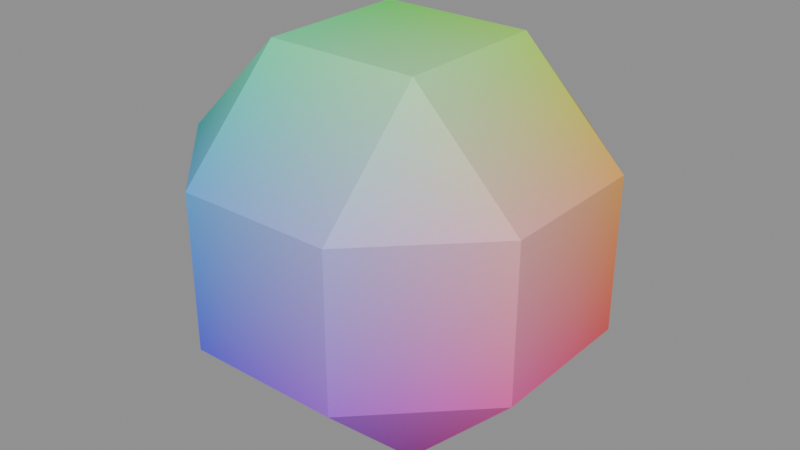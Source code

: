 # Source: zeometry-polyhedra-rhombicuboctahedron.blend  (saved by Blender 5.2.44; exported with 4.5.12 LTS)
import bpy
from mathutils import Matrix  # noqa: F401  (used for matrix-valued properties, if any)

bpy.ops.wm.read_factory_settings(use_empty=True)
scene = bpy.context.scene
scene.name = 'zeometry-polyhedra-rhombicuboctahedron'

# ---- collections
col_rhombicuboctahedron = bpy.data.collections.new('Rhombicuboctahedron'); scene.collection.children.link(col_rhombicuboctahedron)

# ---- materials (node trees are filled in below, after node groups)
mat_mat_collapsesolidpolygon_180 = bpy.data.materials.new('Mat_CollapseSolidPolygon.180')

# ---- material node trees
mat_mat_collapsesolidpolygon_180.use_nodes = True; mat_mat_collapsesolidpolygon_180.node_tree.nodes.clear()
_N = mat_mat_collapsesolidpolygon_180.node_tree.nodes; _L = mat_mat_collapsesolidpolygon_180.node_tree.links
n0 = _N.new('ShaderNodeBsdfPrincipled'); n0.name = 'Principled BSDF'; n0.location = (10, 300)
n0.inputs[2].default_value = 0.5528
n0.inputs[10].default_value = 0.005
n1 = _N.new('ShaderNodeOutputMaterial'); n1.name = 'Material Output'; n1.location = (300, 300)
n2 = _N.new('ShaderNodeVertexColor'); n2.name = 'Color Attribute'; n2.location = (-450, -30)
_L.new(n0.outputs[0], n1.inputs[0])
_L.new(n2.outputs[0], n0.inputs[0])
n1.is_active_output = True

# ---- meshes
me_mesh_001 = bpy.data.meshes.new('Mesh.001')
me_mesh_001.from_pydata([(-0.1053, -0.1053, 0.0), (-0.1053, -0.1053, 0.0), (-0.1053, -0.1053, 0.0), (-0.1053, -0.1053, 0.0), (-0.1053, -0.25, 0.1447), (-0.1053, -0.25, 0.1447), (-0.1053, -0.25, 0.1447), (-0.1053, -0.25, 0.1447), (-0.25, -0.1053, 0.1447), (-0.25, -0.1053, 0.1447), (-0.25, -0.1053, 0.1447), (-0.25, -0.1053, 0.1447), (0.1053, -0.1053, 0.0), (0.1053, -0.1053, 0.0), (0.1053, -0.1053, 0.0), (0.1053, -0.1053, 0.0), (0.1053, -0.25, 0.1447), (0.1053, -0.25, 0.1447), (0.1053, -0.25, 0.1447), (0.1053, -0.25, 0.1447), (0.1053, -0.25, 0.3553), (0.1053, -0.25, 0.3553), (0.1053, -0.25, 0.3553), (0.1053, -0.25, 0.3553), (0.25, -0.1053, 0.3553), (0.25, -0.1053, 0.3553), (0.25, -0.1053, 0.3553), (0.25, -0.1053, 0.3553), (0.1053, -0.1053, 0.5), (0.1053, -0.1053, 0.5), (0.1053, -0.1053, 0.5), (0.1053, -0.1053, 0.5), (0.25, -0.1053, 0.1447), (0.25, -0.1053, 0.1447), (0.25, -0.1053, 0.1447), (0.25, -0.1053, 0.1447), (0.1053, 0.1053, 0.5), (0.1053, 0.1053, 0.5), (0.1053, 0.1053, 0.5), (0.1053, 0.1053, 0.5), (0.25, 0.1053, 0.3553), (0.25, 0.1053, 0.3553), (0.25, 0.1053, 0.3553), (0.25, 0.1053, 0.3553), (0.1053, 0.25, 0.3553), (0.1053, 0.25, 0.3553), (0.1053, 0.25, 0.3553), (0.1053, 0.25, 0.3553), (-0.1053, 0.1053, 0.5), (-0.1053, 0.1053, 0.5), (-0.1053, 0.1053, 0.5), (-0.1053, 0.1053, 0.5), (-0.1053, 0.25, 0.3553), (-0.1053, 0.25, 0.3553), (-0.1053, 0.25, 0.3553), (-0.1053, 0.25, 0.3553), (-0.25, 0.1053, 0.3553), (-0.25, 0.1053, 0.3553), (-0.25, 0.1053, 0.3553), (-0.25, 0.1053, 0.3553), (-0.1053, -0.25, 0.3553), (-0.1053, -0.25, 0.3553), (-0.1053, -0.25, 0.3553), (-0.1053, -0.25, 0.3553), (-0.1053, -0.1053, 0.5), (-0.1053, -0.1053, 0.5), (-0.1053, -0.1053, 0.5), (-0.1053, -0.1053, 0.5), (-0.25, -0.1053, 0.3553), (-0.25, -0.1053, 0.3553), (-0.25, -0.1053, 0.3553), (-0.25, -0.1053, 0.3553), (0.1053, 0.25, 0.1447), (0.1053, 0.25, 0.1447), (0.1053, 0.25, 0.1447), (0.1053, 0.25, 0.1447), (0.25, 0.1053, 0.1447), (0.25, 0.1053, 0.1447), (0.25, 0.1053, 0.1447), (0.25, 0.1053, 0.1447), (0.1053, 0.1053, 4.47e-08), (0.1053, 0.1053, 4.47e-08), (0.1053, 0.1053, 4.47e-08), (0.1053, 0.1053, 4.47e-08), (-0.25, 0.1053, 0.1447), (-0.25, 0.1053, 0.1447), (-0.25, 0.1053, 0.1447), (-0.25, 0.1053, 0.1447), (-0.1053, 0.25, 0.1447), (-0.1053, 0.25, 0.1447), (-0.1053, 0.25, 0.1447), (-0.1053, 0.25, 0.1447), (-0.1053, 0.1053, 4.47e-08), (-0.1053, 0.1053, 4.47e-08), (-0.1053, 0.1053, 4.47e-08), (-0.1053, 0.1053, 4.47e-08)], [], [(1, 5, 11), (3, 13, 16), (3, 16, 6), (22, 24, 30), (23, 19, 33), (23, 33, 25), (38, 40, 46), (49, 53, 59), (61, 65, 71), (32, 18, 14), (74, 76, 82), (87, 89, 93), (4, 60, 70), (4, 70, 10), (9, 85, 92), (9, 92, 0), (26, 41, 39), (26, 39, 31), (7, 17, 20), (7, 20, 62), (21, 28, 66), (21, 66, 63), (42, 77, 75), (42, 75, 47), (45, 55, 50), (45, 50, 36), (29, 37, 51), (29, 51, 67), (57, 52, 88), (57, 88, 86), (43, 27, 35), (43, 35, 79), (48, 58, 69), (48, 69, 64), (56, 84, 8), (56, 8, 68), (34, 15, 83), (34, 83, 78), (54, 44, 73), (54, 73, 91), (72, 81, 95), (72, 95, 90), (80, 12, 2), (80, 2, 94)])
me_mesh_001.polygons.foreach_set('use_smooth', [0, 1, 0, 0, 1, 0, 0, 0, 0, 0, 0, 0, 0, 1, 0, 0, 1, 1, 0, 0, 0, 0, 0, 0, 0, 0, 0, 0, 0, 0, 0, 0, 0, 1, 0, 0, 0, 0, 0, 0, 1, 1, 0, 0])
_uv = me_mesh_001.uv_layers.new(name='UVMap')
_uv.uv.foreach_set('vector', [0.487, 0.487, 0.487, 0.4692, 0.4692, 0.487, 0.487, 0.487, 0.513, 0.487, 0.513, 0.4692, 0.487, 0.487, 0.513, 0.4692, 0.487, 0.4692, 0.513, 0.4692, 0.5308, 0.487, 0.513, 0.487, 0.513, 0.4692, 0.513, 0.4692, 0.5308, 0.487, 0.513, 0.4692, 0.5308, 0.487, 0.5308, 0.487, 0.513, 0.513, 0.5308, 0.513, 0.513, 0.5308, 0.487, 0.513, 0.487, 0.5308, 0.4692, 0.513, 0.487, 0.4692, 0.487, 0.487, 0.4692, 0.487, 0.5308, 0.487, 0.513, 0.4692, 0.513, 0.487, 0.513, 0.5308, 0.5308, 0.513, 0.513, 0.513, 0.4692, 0.513, 0.487, 0.5308, 0.487, 0.513, 0.487, 0.4692, 0.487, 0.4692, 0.4692, 0.487, 0.487, 0.4692, 0.4692, 0.487, 0.4692, 0.487, 0.4692, 0.487, 0.4692, 0.513, 0.487, 0.513, 0.4692, 0.487, 0.487, 0.513, 0.487, 0.487, 0.5308, 0.487, 0.5308, 0.513, 0.513, 0.513, 0.5308, 0.487, 0.513, 0.513, 0.513, 0.487, 0.487, 0.4692, 0.513, 0.4692, 0.513, 0.4692, 0.487, 0.4692, 0.513, 0.4692, 0.487, 0.4692, 0.513, 0.4692, 0.513, 0.487, 0.487, 0.487, 0.513, 0.4692, 0.487, 0.487, 0.487, 0.4692, 0.5308, 0.513, 0.5308, 0.513, 0.513, 0.5308, 0.5308, 0.513, 0.513, 0.5308, 0.513, 0.5308, 0.513, 0.5308, 0.487, 0.5308, 0.487, 0.513, 0.513, 0.5308, 0.487, 0.513, 0.513, 0.513, 0.513, 0.487, 0.513, 0.513, 0.487, 0.513, 0.513, 0.487, 0.487, 0.513, 0.487, 0.487, 0.4692, 0.513, 0.487, 0.5308, 0.487, 0.5308, 0.4692, 0.513, 0.487, 0.5308, 0.4692, 0.513, 0.5308, 0.513, 0.5308, 0.487, 0.5308, 0.487, 0.5308, 0.513, 0.5308, 0.487, 0.5308, 0.513, 0.487, 0.513, 0.4692, 0.513, 0.4692, 0.487, 0.487, 0.513, 0.4692, 0.487, 0.487, 0.487, 0.4692, 0.513, 0.4692, 0.513, 0.4692, 0.487, 0.4692, 0.513, 0.4692, 0.487, 0.4692, 0.487, 0.5308, 0.487, 0.513, 0.487, 0.513, 0.513, 0.5308, 0.487, 0.513, 0.513, 0.5308, 0.513, 0.487, 0.5308, 0.513, 0.5308, 0.513, 0.5308, 0.487, 0.5308, 0.513, 0.5308, 0.487, 0.5308, 0.513, 0.5308, 0.513, 0.513, 0.487, 0.513, 0.513, 0.5308, 0.487, 0.513, 0.487, 0.5308, 0.513, 0.513, 0.513, 0.487, 0.487, 0.487, 0.513, 0.513, 0.487, 0.487, 0.487, 0.513])
_ca = me_mesh_001.color_attributes.new('Color', 'BYTE_COLOR', 'CORNER')
_ca.data.foreach_set('color', [0.08866, 0.005182, 0.4072, 1.0, 0.08866, 0.08866, 0.8632, 1.0, 0.005182, 0.08866, 0.4072, 1.0, 0.08866, 0.005182, 0.4072, 1.0, 0.4072, 0.005182, 0.4072, 1.0, 0.4072, 0.08866, 0.8632, 1.0, 0.08866, 0.005182, 0.4072, 1.0, 0.4072, 0.08866, 0.8632, 1.0, 0.08866, 0.08866, 0.8632, 1.0, 0.4072, 0.4072, 0.8632, 1.0, 0.8632, 0.4072, 0.4072, 1.0, 0.4072, 0.8632, 0.4072, 1.0, 0.4072, 0.4072, 0.8632, 1.0, 0.4072, 0.08866, 0.8632, 1.0, 0.8632, 0.08866, 0.4072, 1.0, 0.4072, 0.4072, 0.8632, 1.0, 0.8632, 0.08866, 0.4072, 1.0, 0.8632, 0.4072, 0.4072, 1.0, 0.4072, 0.8632, 0.08866, 1.0, 0.8632, 0.4072, 0.08866, 1.0, 0.4072, 0.4072, 0.005182, 1.0, 0.08866, 0.8632, 0.08866, 1.0, 0.08866, 0.4072, 0.005182, 1.0, 0.005182, 0.4072, 0.08866, 1.0, 0.08866, 0.4072, 0.8632, 1.0, 0.08866, 0.8632, 0.4072, 1.0, 0.005182, 0.4072, 0.4072, 1.0, 0.8632, 0.08866, 0.4072, 1.0, 0.4072, 0.08866, 0.8632, 1.0, 0.4072, 0.005182, 0.4072, 1.0, 0.4072, 0.08866, 0.005182, 1.0, 0.8632, 0.08866, 0.08866, 1.0, 0.4072, 0.005182, 0.08866, 1.0, 0.005182, 0.08866, 0.08866, 1.0, 0.08866, 0.08866, 0.005182, 1.0, 0.08866, 0.005182, 0.08866, 1.0, 0.08866, 0.08866, 0.8632, 1.0, 0.08866, 0.4072, 0.8632, 1.0, 0.005182, 0.4072, 0.4072, 1.0, 0.08866, 0.08866, 0.8632, 1.0, 0.005182, 0.4072, 0.4072, 1.0, 0.005182, 0.08866, 0.4072, 1.0, 0.005182, 0.08866, 0.4072, 1.0, 0.005182, 0.08866, 0.08866, 1.0, 0.08866, 0.005182, 0.08866, 1.0, 0.005182, 0.08866, 0.4072, 1.0, 0.08866, 0.005182, 0.08866, 1.0, 0.08866, 0.005182, 0.4072, 1.0, 0.8632, 0.4072, 0.4072, 1.0, 0.8632, 0.4072, 0.08866, 1.0, 0.4072, 0.8632, 0.08866, 1.0, 0.8632, 0.4072, 0.4072, 1.0, 0.4072, 0.8632, 0.08866, 1.0, 0.4072, 0.8632, 0.4072, 1.0, 0.08866, 0.08866, 0.8632, 1.0, 0.4072, 0.08866, 0.8632, 1.0, 0.4072, 0.4072, 0.8632, 1.0, 0.08866, 0.08866, 0.8632, 1.0, 0.4072, 0.4072, 0.8632, 1.0, 0.08866, 0.4072, 0.8632, 1.0, 0.4072, 0.4072, 0.8632, 1.0, 0.4072, 0.8632, 0.4072, 1.0, 0.08866, 0.8632, 0.4072, 1.0, 0.4072, 0.4072, 0.8632, 1.0, 0.08866, 0.8632, 0.4072, 1.0, 0.08866, 0.4072, 0.8632, 1.0, 0.8632, 0.4072, 0.08866, 1.0, 0.8632, 0.08866, 0.08866, 1.0, 0.4072, 0.08866, 0.005182, 1.0, 0.8632, 0.4072, 0.08866, 1.0, 0.4072, 0.08866, 0.005182, 1.0, 0.4072, 0.4072, 0.005182, 1.0, 0.4072, 0.4072, 0.005182, 1.0, 0.08866, 0.4072, 0.005182, 1.0, 0.08866, 0.8632, 0.08866, 1.0, 0.4072, 0.4072, 0.005182, 1.0, 0.08866, 0.8632, 0.08866, 1.0, 0.4072, 0.8632, 0.08866, 1.0, 0.4072, 0.8632, 0.4072, 1.0, 0.4072, 0.8632, 0.08866, 1.0, 0.08866, 0.8632, 0.08866, 1.0, 0.4072, 0.8632, 0.4072, 1.0, 0.08866, 0.8632, 0.08866, 1.0, 0.08866, 0.8632, 0.4072, 1.0, 0.005182, 0.4072, 0.08866, 1.0, 0.08866, 0.4072, 0.005182, 1.0, 0.08866, 0.08866, 0.005182, 1.0, 0.005182, 0.4072, 0.08866, 1.0, 0.08866, 0.08866, 0.005182, 1.0, 0.005182, 0.08866, 0.08866, 1.0, 0.8632, 0.4072, 0.08866, 1.0, 0.8632, 0.4072, 0.4072, 1.0, 0.8632, 0.08866, 0.4072, 1.0, 0.8632, 0.4072, 0.08866, 1.0, 0.8632, 0.08866, 0.4072, 1.0, 0.8632, 0.08866, 0.08866, 1.0, 0.08866, 0.8632, 0.08866, 1.0, 0.005182, 0.4072, 0.08866, 1.0, 0.005182, 0.4072, 0.4072, 1.0, 0.08866, 0.8632, 0.08866, 1.0, 0.005182, 0.4072, 0.4072, 1.0, 0.08866, 0.8632, 0.4072, 1.0, 0.005182, 0.4072, 0.08866, 1.0, 0.005182, 0.08866, 0.08866, 1.0, 0.005182, 0.08866, 0.4072, 1.0, 0.005182, 0.4072, 0.08866, 1.0, 0.005182, 0.08866, 0.4072, 1.0, 0.005182, 0.4072, 0.4072, 1.0, 0.8632, 0.08866, 0.4072, 1.0, 0.4072, 0.005182, 0.4072, 1.0, 0.4072, 0.005182, 0.08866, 1.0, 0.8632, 0.08866, 0.4072, 1.0, 0.4072, 0.005182, 0.08866, 1.0, 0.8632, 0.08866, 0.08866, 1.0, 0.08866, 0.4072, 0.005182, 1.0, 0.4072, 0.4072, 0.005182, 1.0, 0.4072, 0.08866, 0.005182, 1.0, 0.08866, 0.4072, 0.005182, 1.0, 0.4072, 0.08866, 0.005182, 1.0, 0.08866, 0.08866, 0.005182, 1.0, 0.4072, 0.08866, 0.005182, 1.0, 0.4072, 0.005182, 0.08866, 1.0, 0.08866, 0.005182, 0.08866, 1.0, 0.4072, 0.08866, 0.005182, 1.0, 0.08866, 0.005182, 0.08866, 1.0, 0.08866, 0.08866, 0.005182, 1.0, 0.4072, 0.005182, 0.08866, 1.0, 0.4072, 0.005182, 0.4072, 1.0, 0.08866, 0.005182, 0.4072, 1.0, 0.4072, 0.005182, 0.08866, 1.0, 0.08866, 0.005182, 0.4072, 1.0, 0.08866, 0.005182, 0.08866, 1.0])
me_mesh_001.materials.append(mat_mat_collapsesolidpolygon_180)
me_mesh_001.update()
me_mesh_001.normals_split_custom_set([tuple(v) for v in zip(*[iter([-0.5774, -0.5774, -0.5774, -0.5774, -0.5774, -0.5774, -0.5774, -0.5774, -0.5774, 0.0, -0.7071, -0.7071, 0.0, -0.7071, -0.7071, 0.0, -0.7071, -0.7071, 0.0, -0.7071, -0.7071, 0.0, -0.7071, -0.7071, 0.0, -0.7071, -0.7071, 0.5774, -0.5774, 0.5774, 0.5774, -0.5774, 0.5774, 0.5774, -0.5774, 0.5774, 0.7071, -0.7071, -1.729e-07, 0.7071, -0.7071, -1.729e-07, 0.7071, -0.7071, -1.729e-07, 0.7071, -0.7071, -8.644e-08, 0.7071, -0.7071, -8.644e-08, 0.7071, -0.7071, -8.644e-08, 0.5774, 0.5774, 0.5774, 0.5774, 0.5774, 0.5774, 0.5774, 0.5774, 0.5774, -0.5774, 0.5774, 0.5774, -0.5774, 0.5774, 0.5774, -0.5774, 0.5774, 0.5774, -0.5774, -0.5774, 0.5774, -0.5774, -0.5774, 0.5774, -0.5774, -0.5774, 0.5774, 0.5774, -0.5774, -0.5774, 0.5774, -0.5774, -0.5774, 0.5774, -0.5774, -0.5774, 0.5774, 0.5774, -0.5774, 0.5774, 0.5774, -0.5774, 0.5774, 0.5774, -0.5774, -0.5774, 0.5774, -0.5774, -0.5774, 0.5774, -0.5774, -0.5774, 0.5774, -0.5774, -0.7071, -0.7071, -8.644e-08, -0.7071, -0.7071, -8.644e-08, -0.7071, -0.7071, -8.644e-08, -0.7071, -0.7071, -8.644e-08, -0.7071, -0.7071, -8.644e-08, -0.7071, -0.7071, -8.644e-08, -0.7071, 1.729e-07, -0.7071, -0.7071, 1.729e-07, -0.7071, -0.7071, 1.729e-07, -0.7071, -0.7071, 1.273e-07, -0.7071, -0.7071, 1.273e-07, -0.7071, -0.7071, 1.273e-07, -0.7071, 0.7071, -1.582e-07, 0.7071, 0.7071, -8.644e-08, 0.7071, 0.7071, -1.556e-07, 0.7071, 0.7071, -1.582e-07, 0.7071, 0.7071, -1.556e-07, 0.7071, 0.7071, -2.274e-07, 0.7071, 0.0, -1.0, -1.68e-07, 0.0, -1.0, -1.68e-07, 0.0, -1.0, -1.68e-07, 0.0, -1.0, -1.68e-07, 0.0, -1.0, -1.68e-07, 0.0, -1.0, -1.68e-07, 0.0, -0.7071, 0.7071, 0.0, -0.7071, 0.7071, 0.0, -0.7071, 0.7071, 0.0, -0.7071, 0.7071, 0.0, -0.7071, 0.7071, 0.0, -0.7071, 0.7071, 0.7071, 0.7071, 1.729e-07, 0.7071, 0.7071, 1.729e-07, 0.7071, 0.7071, 1.729e-07, 0.7071, 0.7071, 8.644e-08, 0.7071, 0.7071, 8.644e-08, 0.7071, 0.7071, 8.644e-08, 0.0, 0.7071, 0.7071, 0.0, 0.7071, 0.7071, 0.0, 0.7071, 0.7071, 0.0, 0.7071, 0.7071, 0.0, 0.7071, 0.7071, 0.0, 0.7071, 0.7071, 0.0, -2.83e-07, 1.0, 0.0, -2.83e-07, 1.0, 0.0, -2.83e-07, 1.0, 0.0, -2.83e-07, 1.0, 0.0, -2.83e-07, 1.0, 0.0, -2.83e-07, 1.0, -0.7071, 0.7071, 8.644e-08, -0.7071, 0.7071, 8.644e-08, -0.7071, 0.7071, 8.644e-08, -0.7071, 0.7071, 8.644e-08, -0.7071, 0.7071, 8.644e-08, -0.7071, 0.7071, 8.644e-08, 1.0, 0.0, 0.0, 1.0, 0.0, 0.0, 1.0, 0.0, 0.0, 1.0, 4.005e-14, 0.0, 1.0, 4.005e-14, 0.0, 1.0, 4.005e-14, 0.0, -0.7071, -8.644e-08, 0.7071, -0.7071, -8.644e-08, 0.7071, -0.7071, -8.644e-08, 0.7071, -0.7071, -2.593e-07, 0.7071, -0.7071, -2.593e-07, 0.7071, -0.7071, -2.593e-07, 0.7071, -1.0, 4.005e-14, 0.0, -1.0, 4.005e-14, 0.0, -1.0, 4.005e-14, 0.0, -1.0, 0.0, 0.0, -1.0, 0.0, 0.0, -1.0, 0.0, 0.0, 0.7071, 2.137e-07, -0.7071, 0.7071, 2.137e-07, -0.7071, 0.7071, 2.137e-07, -0.7071, 0.7071, 8.644e-08, -0.7071, 0.7071, 8.644e-08, -0.7071, 0.7071, 8.644e-08, -0.7071, 0.0, 1.0, 1.68e-07, 0.0, 1.0, 1.68e-07, 0.0, 1.0, 1.68e-07, 0.0, 1.0, 1.68e-07, 0.0, 1.0, 1.68e-07, 0.0, 1.0, 1.68e-07, 0.0, 0.7071, -0.7071, 0.0, 0.7071, -0.7071, 0.0, 0.7071, -0.7071, 0.0, 0.7071, -0.7071, 0.0, 0.7071, -0.7071, 0.0, 0.7071, -0.7071, 0.0, 2.123e-07, -1.0, 0.0, 2.123e-07, -1.0, 0.0, 2.123e-07, -1.0, 0.0, 2.123e-07, -1.0, 0.0, 2.123e-07, -1.0, 0.0, 2.123e-07, -1.0])] * 3)])

# ---- objects
ob_rhombicuboctahedron = bpy.data.objects.new('Rhombicuboctahedron', me_mesh_001)

# ---- transforms, parenting, visibility, modifiers, constraints
ob_rhombicuboctahedron.location = (0.25, 0.0, 0.0)
ob_rhombicuboctahedron.rotation_mode = 'QUATERNION'
ob_rhombicuboctahedron.rotation_quaternion = (1.0, 0.0, 0.0, 0.0)

# ---- collection membership
col_rhombicuboctahedron.objects.link(ob_rhombicuboctahedron)

# ---- scene / render settings (as saved in the file)
scene.frame_start = 1; scene.frame_end = 250; scene.frame_set(1)
scene.render.engine = 'BLENDER_EEVEE_NEXT'
scene.render.image_settings.exr_codec = 'NONE'
scene.render.use_bake_clear = False
scene.render.bake_margin = 0
scene.render.bake_bias = 0.0
scene.render.bake_samples = 0
scene.render.simplify_subdivision_render = 0
scene.render.simplify_child_particles_render = 0.0
scene.render.compositor_device = 'GPU'
scene.eevee.use_volume_custom_range = False
scene.eevee.gtao_distance = 0.0
scene.eevee.use_fast_gi = False
scene.eevee.fast_gi_thickness_near = 0.1
scene.eevee.fast_gi_thickness_far = 0.0
scene.eevee.ray_tracing_options.screen_trace_thickness = 0.1
bpy.context.view_layer.update()

# ---- added for rendering (the .blend has no active camera and no usable light): camera, sun + grey world if the file has none
cam_auto = bpy.data.cameras.new('AutoCamera')
cam_auto.lens = 50.0
cam_auto.sensor_width = 36.0
cam_auto.clip_end = 1000.0
ob_auto_camera = bpy.data.objects.new('AutoCamera', cam_auto)
scene.collection.objects.link(ob_auto_camera)
ob_auto_camera.location = (1.05127, -0.961522, 0.891014)
ob_auto_camera.rotation_euler = (1.09748, -7.21219e-08, 0.694738)
scene.camera = ob_auto_camera
light_auto_sun = bpy.data.lights.new('AutoSun', 'SUN')
light_auto_sun.energy = 3.0
light_auto_sun.angle = 0.0523599
ob_auto_sun = bpy.data.objects.new('AutoSun', light_auto_sun)
scene.collection.objects.link(ob_auto_sun)
ob_auto_sun.rotation_euler = (0.872665, 0.174533, 0.523599)
if scene.world is None:
    world_auto = bpy.data.worlds.new('AutoWorld')
    world_auto.color = (0.3, 0.3, 0.3)
    scene.world = world_auto
bpy.context.view_layer.update()
